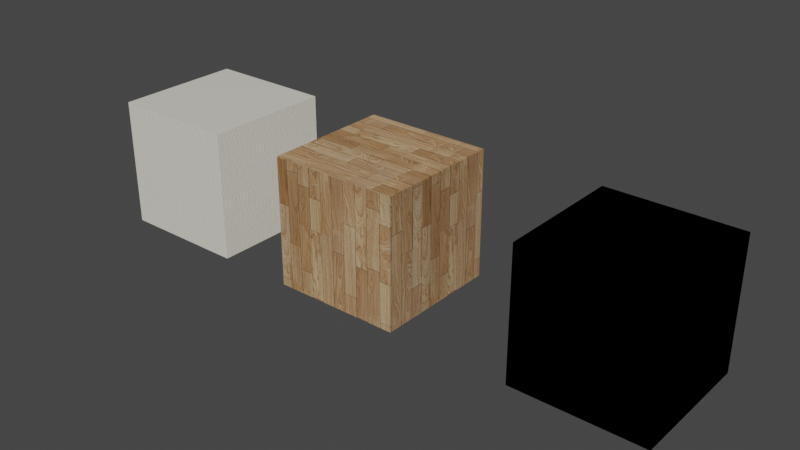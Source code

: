 # Source: library.blend  (saved by Blender 3.4.6; exported with 4.5.12 LTS)
import bpy
from mathutils import Matrix  # noqa: F401  (used for matrix-valued properties, if any)

bpy.ops.wm.read_factory_settings(use_empty=True)
scene = bpy.context.scene
scene.name = 'Scene'

# ---- collections
col_collection = bpy.data.collections.new('Collection'); scene.collection.children.link(col_collection)

# ---- images (referenced by path relative to the original .blend; pixels are not part of the script)
import os
ASSET_DIR = os.environ.get("B2B_ASSET_DIR", "")  # directory of the original .blend (textures are referenced by path, not embedded)
HERE = os.path.dirname(os.path.abspath(__file__))  # packed textures are extracted next to this script under _unpacked/

def load_image(name, relpath, width, height, colorspace="sRGB"):
    """Load a texture the original file referenced (path relative to the .blend, or extracted next to this script)."""
    p = next((c for c in (os.path.join(HERE, relpath), os.path.join(ASSET_DIR, relpath)) if relpath and os.path.exists(c)), "")
    if p:
        img = bpy.data.images.load(p, check_existing=True)
        img.name = name
    else:  # same state as the original file: an image datablock whose file is absent (Cycles renders it pink)
        img = bpy.data.images.new(name, width, height)
        img.source = "FILE"
        img.filepath = "//" + (relpath or name)
    img.colorspace_settings.name = colorspace
    return img
img_wall_nrm_jpg = load_image('wall_NRM.jpg', '_unpacked/wall_NRM.8be90f9d.jpg', 928, 928, 'Non-Color')
img_provincial_oak_normal_jpg = load_image('Provincial Oak_NORMAL.jpg', '_unpacked/Provincial_Oak_NORMAL.c60b96d0.jpg', 1000, 746, 'sRGB')
img_provincial_oak_diffuse_jpg = load_image('Provincial Oak_DIFFUSE.jpg', '_unpacked/Provincial_Oak_DIFFUSE.2cd66e85.jpg', 1000, 746, 'sRGB')
img_provincial_oak_cracks_jpg = load_image('Provincial Oak_CRACKS.jpg', '_unpacked/Provincial_Oak_CRACKS.c610825a.jpg', 1000, 746, 'sRGB')
img_scratches_png = load_image('Scratches.png', '_unpacked/Scratches.674749f8.png', 1920, 1920, 'sRGB')

# ---- materials (node trees are filled in below, after node groups)
mat_white_wall_paint = bpy.data.materials.new('White Wall Paint')
mat_white_wall_paint.alpha_threshold = 0.0
mat_white_wall_paint.use_transparent_shadow = False
mat_white_wall_paint.roughness = 0.5
mat_wood_floor = bpy.data.materials.new('Wood Floor')
mat_wood_floor.alpha_threshold = 0.0
mat_wood_floor.use_transparent_shadow = False
mat_wood_floor.roughness = 0.5
mat_wood_floor.line_color = (0.0, 0.0, 0.0, 1.0)
mat_dimension = bpy.data.materials.new('Dimension')
mat_dimension.use_transparent_shadow = False

# ---- material node trees
mat_white_wall_paint.use_nodes = True; mat_white_wall_paint.node_tree.nodes.clear()
_N = mat_white_wall_paint.node_tree.nodes; _L = mat_white_wall_paint.node_tree.links
n0 = _N.new('ShaderNodeTexCoord'); n0.name = 'Texture Coordinate'; n0.location = (-864, 297)
n1 = _N.new('ShaderNodeMapping'); n1.name = 'Mapping'; n1.location = (-607, 299)
n1.inputs[3].default_value = (2.0, 2.0, 2.0)
n2 = _N.new('ShaderNodeBsdfDiffuse'); n2.name = 'Diffuse BSDF'; n2.location = (323, 285)
n2.inputs[0].default_value = (0.855, 0.8228, 0.7157, 1.0)
n3 = _N.new('ShaderNodeNormalMap'); n3.name = 'Normal Map'; n3.location = (128, 239)
n3.inputs[0].default_value = 0.5
n4 = _N.new('ShaderNodeTexImage'); n4.name = 'Image Texture'; n4.location = (-248, 281)
n4.width = 320
n4.image = img_wall_nrm_jpg
n4.projection = 'BOX'
n5 = _N.new('ShaderNodeBsdfAnisotropic'); n5.name = 'Glossy BSDF'; n5.location = (325, 142)
n5.distribution = 'GGX'
n5.inputs[1].default_value = 0.3162
n6 = _N.new('ShaderNodeOutputMaterial'); n6.name = 'Material Output'; n6.location = (745, 209)
n7 = _N.new('ShaderNodeMixShader'); n7.name = 'Mix Shader'; n7.location = (536, 267)
n8 = _N.new('ShaderNodeLayerWeight'); n8.name = 'Layer Weight'; n8.location = (334, 415)
n8.inputs[0].default_value = 0.1
_L.new(n2.outputs[0], n7.inputs[1])
_L.new(n0.outputs[3], n1.inputs[0])
_L.new(n1.outputs[0], n4.inputs[0])
_L.new(n4.outputs[0], n3.inputs[1])
_L.new(n3.outputs[0], n2.inputs[2])
_L.new(n7.outputs[0], n6.inputs[0])
_L.new(n3.outputs[0], n5.inputs[4])
_L.new(n8.outputs[1], n7.inputs[0])
_L.new(n5.outputs[0], n7.inputs[2])
n6.is_active_output = True
mat_wood_floor.use_nodes = True; mat_wood_floor.node_tree.nodes.clear()
_N = mat_wood_floor.node_tree.nodes; _L = mat_wood_floor.node_tree.links
n0 = _N.new('NodeFrame'); n0.name = 'Cycles'; n0.location = (-2008, 510)
n0.label = 'Cycles'
n0.width = 3117
n1 = _N.new('ShaderNodeOutputMaterial'); n1.name = 'Material Output'; n1.location = (2967, -336)
n1.width = 120
n2 = _N.new('ShaderNodeMath'); n2.name = 'Math.001'; n2.location = (2123, -736)
n2.width = 120
n2.operation = 'MULTIPLY'
n2.inputs[0].default_value = 0.05
n3 = _N.new('ShaderNodeBsdfAnisotropic'); n3.name = 'Glossy BSDF'; n3.location = (2084, -415)
n3.distribution = 'BECKMANN'
n3.inputs[1].default_value = 0.1
n4 = _N.new('ShaderNodeBsdfDiffuse'); n4.name = 'Diffuse BSDF'; n4.location = (2083, -275)
n4.inputs[1].default_value = 0.1
n5 = _N.new('ShaderNodeMix'); n5.name = 'Mix'; n5.location = (1855, -276)
n5.width = 158
n5.data_type = 'RGBA'
n5.blend_type = 'MULTIPLY'
n5.inputs[0].default_value = 1.0
n6 = _N.new('ShaderNodeMath'); n6.name = 'Math'; n6.location = (2261, -138)
n6.width = 120
n6.operation = 'MULTIPLY'
n7 = _N.new('ShaderNodeValToRGB'); n7.name = 'ColorRamp'; n7.location = (1972, -30)
while len(n7.color_ramp.elements) > 1: n7.color_ramp.elements.remove(n7.color_ramp.elements[-1])
n7.color_ramp.elements[0].position = 0.0; n7.color_ramp.elements[0].color = (0.2, 0.2, 0.2, 1.0)
_e = n7.color_ramp.elements.new(1.0); _e.color = (0.7, 0.7, 0.7, 1.0)
n8 = _N.new('ShaderNodeRGBToBW'); n8.name = 'RGB to BW'; n8.location = (1770, -169)
n9 = _N.new('ShaderNodeTexImage'); n9.name = 'Image Texture.002'; n9.location = (1189, -597)
n9.width = 320
n9.image = img_provincial_oak_normal_jpg
n10 = _N.new('ShaderNodeMixShader'); n10.name = 'Mix Shader'; n10.location = (2419, -309)
n10.width = 150
n11 = _N.new('ShaderNodeNormalMap'); n11.name = 'Normal Map'; n11.location = (1563, -595)
n11.width = 250
n11.inputs[0].default_value = 0.25
n12 = _N.new('ShaderNodeMix'); n12.name = 'Mix.001'; n12.location = (1889, -536)
n12.width = 126
n12.data_type = 'RGBA'
n12.inputs[0].default_value = 0.15
n13 = _N.new('ShaderNodeNormalMap'); n13.name = 'Normal Map.001'; n13.location = (1539, -863)
n13.width = 250
n13.inputs[0].default_value = 0.25
n14 = _N.new('ShaderNodeSeparateXYZ'); n14.name = 'Separate XYZ'; n14.location = (600, -757)
n15 = _N.new('ShaderNodeMath'); n15.name = 'Math.002'; n15.location = (830, -743)
n15.operation = 'MULTIPLY'
n15.inputs[0].default_value = 4.0
n16 = _N.new('ShaderNodeMath'); n16.name = 'Math.003'; n16.location = (830, -898)
n16.operation = 'MULTIPLY'
n16.inputs[0].default_value = 4.0
n17 = _N.new('ShaderNodeMath'); n17.name = 'Math.004'; n17.location = (833, -1060)
n17.operation = 'MULTIPLY'
n17.inputs[0].default_value = 4.0
n18 = _N.new('ShaderNodeCombineXYZ'); n18.name = 'Combine XYZ'; n18.location = (1011, -921)
n19 = _N.new('ShaderNodeTexCoord'); n19.name = 'Texture Coordinate'; n19.location = (30, -531)
n19.width = 150
n20 = _N.new('ShaderNodeMapping'); n20.name = 'Mapping'; n20.location = (292, -519)
n20.inputs[3].default_value = (3.0, 3.0, 3.0)
n21 = _N.new('ShaderNodeDisplacement'); n21.name = 'Displacement'; n21.location = (537, -86)
n21.inputs[1].default_value = 0.0
n21.inputs[2].default_value = 0.1
n22 = _N.new('ShaderNodeTexImage'); n22.name = 'Image Texture'; n22.location = (1189, -279)
n22.width = 320
n22.image = img_provincial_oak_diffuse_jpg
n23 = _N.new('ShaderNodeTexImage'); n23.name = 'Image Texture.003'; n23.location = (1188, -1205)
n23.width = 320
n23.image = img_provincial_oak_cracks_jpg
n24 = _N.new('ShaderNodeTexImage'); n24.name = 'Image Texture.001'; n24.location = (1188, -893)
n24.width = 320
n24.image = img_scratches_png
n1.parent = n0
n2.parent = n0
n3.parent = n0
n4.parent = n0
n5.parent = n0
n6.parent = n0
n7.parent = n0
n8.parent = n0
n9.parent = n0
n10.parent = n0
n11.parent = n0
n12.parent = n0
n13.parent = n0
n14.parent = n0
n15.parent = n0
n16.parent = n0
n17.parent = n0
n18.parent = n0
n19.parent = n0
n20.parent = n0
n22.parent = n0
n23.parent = n0
n24.parent = n0
_L.new(n19.outputs[2], n20.inputs[0])
_L.new(n7.outputs[0], n6.inputs[0])
_L.new(n4.outputs[0], n10.inputs[1])
_L.new(n3.outputs[0], n10.inputs[2])
_L.new(n5.outputs[2], n4.inputs[0])
_L.new(n6.outputs[0], n10.inputs[0])
_L.new(n23.outputs[0], n2.inputs[1])
_L.new(n23.outputs[0], n5.inputs[7])
_L.new(n20.outputs[0], n23.inputs[0])
_L.new(n9.outputs[0], n11.inputs[1])
_L.new(n20.outputs[0], n9.inputs[0])
_L.new(n22.outputs[0], n5.inputs[6])
_L.new(n20.outputs[0], n22.inputs[0])
_L.new(n22.outputs[0], n8.inputs[0])
_L.new(n8.outputs[0], n7.inputs[0])
_L.new(n24.outputs[0], n13.inputs[1])
_L.new(n11.outputs[0], n12.inputs[6])
_L.new(n13.outputs[0], n12.inputs[7])
_L.new(n10.outputs[0], n1.inputs[0])
_L.new(n12.outputs[2], n3.inputs[4])
_L.new(n12.outputs[2], n4.inputs[2])
_L.new(n14.outputs[0], n15.inputs[1])
_L.new(n14.outputs[1], n16.inputs[1])
_L.new(n14.outputs[2], n17.inputs[1])
_L.new(n15.outputs[0], n18.inputs[0])
_L.new(n16.outputs[0], n18.inputs[1])
_L.new(n17.outputs[0], n18.inputs[2])
_L.new(n20.outputs[0], n14.inputs[0])
_L.new(n18.outputs[0], n24.inputs[0])
_L.new(n2.outputs[0], n21.inputs[0])
_L.new(n21.outputs[0], n1.inputs[2])
n1.is_active_output = True
mat_dimension.use_nodes = True; mat_dimension.node_tree.nodes.clear()
_N = mat_dimension.node_tree.nodes; _L = mat_dimension.node_tree.links
n0 = _N.new('ShaderNodeBsdfPrincipled'); n0.name = 'Principled BSDF'; n0.location = (10, 300)
n0.distribution = 'GGX'
n0.subsurface_method = 'BURLEY'
n0.inputs[0].default_value = (0.0, 0.0, 0.0, 1.0)
n0.inputs[2].default_value = 0.0
n0.inputs[3].default_value = 1.45
n0.inputs[13].default_value = 0.0
n0.inputs[20].default_value = 0.0
n0.inputs[27].default_value = (0.0, 0.0, 0.0, 1.0)
n0.inputs[28].default_value = 1.0
n1 = _N.new('ShaderNodeOutputMaterial'); n1.name = 'Material Output'; n1.location = (300, 300)
_L.new(n0.outputs[0], n1.inputs[0])
n1.is_active_output = True

# ---- world
world_world = bpy.data.worlds.new('World'); scene.world = world_world
world_world.use_nodes = True; world_world.node_tree.nodes.clear()
_N = world_world.node_tree.nodes; _L = world_world.node_tree.links
n0 = _N.new('ShaderNodeOutputWorld'); n0.name = 'World Output'; n0.location = (300, 300)
n1 = _N.new('ShaderNodeBackground'); n1.name = 'Background'; n1.location = (10, 300)
n1.inputs[0].default_value = (0.05088, 0.05088, 0.05088, 1.0)
_L.new(n1.outputs[0], n0.inputs[0])
n0.is_active_output = True
world_world.color = (0.05088, 0.05088, 0.05088)
world_world.use_sun_shadow = False
world_world.sun_shadow_jitter_overblur = 0.0

# ---- meshes
me_cube = bpy.data.meshes.new('Cube')
me_cube.from_pydata([(-0.3048, -0.3048, -0.3048), (-0.3048, -0.3048, 0.3048), (-0.3048, 0.3048, -0.3048), (-0.3048, 0.3048, 0.3048), (0.3048, -0.3048, -0.3048), (0.3048, -0.3048, 0.3048), (0.3048, 0.3048, -0.3048), (0.3048, 0.3048, 0.3048)], [], [(0, 1, 3, 2), (2, 3, 7, 6), (6, 7, 5, 4), (4, 5, 1, 0), (2, 6, 4, 0), (7, 3, 1, 5)])
_uv = me_cube.uv_layers.new(name='UVMap')
_uv.uv.foreach_set('vector', [0.375, 0.0, 0.625, 0.0, 0.625, 0.25, 0.375, 0.25, 0.375, 0.25, 0.625, 0.25, 0.625, 0.5, 0.375, 0.5, 0.375, 0.5, 0.625, 0.5, 0.625, 0.75, 0.375, 0.75, 0.375, 0.75, 0.625, 0.75, 0.625, 1.0, 0.375, 1.0, 0.125, 0.5, 0.375, 0.5, 0.375, 0.75, 0.125, 0.75, 0.625, 0.5, 0.875, 0.5, 0.875, 0.75, 0.625, 0.75])
me_cube.materials.append(mat_white_wall_paint)
me_cube.use_remesh_fix_poles = True
me_cube.use_remesh_preserve_attributes = False
me_cube.update()
me_cube_001 = bpy.data.meshes.new('Cube.001')
me_cube_001.from_pydata([(-0.3048, -0.3048, -0.3048), (-0.3048, -0.3048, 0.3048), (-0.3048, 0.3048, -0.3048), (-0.3048, 0.3048, 0.3048), (0.3048, -0.3048, -0.3048), (0.3048, -0.3048, 0.3048), (0.3048, 0.3048, -0.3048), (0.3048, 0.3048, 0.3048)], [], [(0, 1, 3, 2), (2, 3, 7, 6), (6, 7, 5, 4), (4, 5, 1, 0), (2, 6, 4, 0), (7, 3, 1, 5)])
_uv = me_cube_001.uv_layers.new(name='UVMap')
_uv.uv.foreach_set('vector', [0.375, 0.0, 0.625, 0.0, 0.625, 0.25, 0.375, 0.25, 0.375, 0.25, 0.625, 0.25, 0.625, 0.5, 0.375, 0.5, 0.375, 0.5, 0.625, 0.5, 0.625, 0.75, 0.375, 0.75, 0.375, 0.75, 0.625, 0.75, 0.625, 1.0, 0.375, 1.0, 0.125, 0.5, 0.375, 0.5, 0.375, 0.75, 0.125, 0.75, 0.625, 0.5, 0.875, 0.5, 0.875, 0.75, 0.625, 0.75])
me_cube_001.materials.append(mat_wood_floor)
me_cube_001.use_remesh_fix_poles = True
me_cube_001.use_remesh_preserve_attributes = False
me_cube_001.update()
me_cube_003 = bpy.data.meshes.new('Cube.003')
me_cube_003.from_pydata([(-0.3048, -0.3048, -0.3048), (-0.3048, -0.3048, 0.3048), (-0.3048, 0.3048, -0.3048), (-0.3048, 0.3048, 0.3048), (0.3048, -0.3048, -0.3048), (0.3048, -0.3048, 0.3048), (0.3048, 0.3048, -0.3048), (0.3048, 0.3048, 0.3048)], [], [(0, 1, 3, 2), (2, 3, 7, 6), (6, 7, 5, 4), (4, 5, 1, 0), (2, 6, 4, 0), (7, 3, 1, 5)])
_uv = me_cube_003.uv_layers.new(name='UVMap')
_uv.uv.foreach_set('vector', [0.375, 0.0, 0.625, 0.0, 0.625, 0.25, 0.375, 0.25, 0.375, 0.25, 0.625, 0.25, 0.625, 0.5, 0.375, 0.5, 0.375, 0.5, 0.625, 0.5, 0.625, 0.75, 0.375, 0.75, 0.375, 0.75, 0.625, 0.75, 0.625, 1.0, 0.375, 1.0, 0.125, 0.5, 0.375, 0.5, 0.375, 0.75, 0.125, 0.75, 0.625, 0.5, 0.875, 0.5, 0.875, 0.75, 0.625, 0.75])
me_cube_003.materials.append(mat_dimension)
me_cube_003.update()

# ---- objects
ob_cube = bpy.data.objects.new('Cube', me_cube)
ob_cube_001 = bpy.data.objects.new('Cube.001', me_cube_001)
ob_cube_003 = bpy.data.objects.new('Cube.003', me_cube_003)

# ---- transforms, parenting, visibility, modifiers, constraints
ob_cube.location = (0.0, 0.0, 0.0)
ob_cube_001.location = (0.9736, 0.0, 0.0)
ob_cube_003.location = (2.152, 0.0, 0.0)

# ---- collection membership
col_collection.objects.link(ob_cube)
col_collection.objects.link(ob_cube_001)
col_collection.objects.link(ob_cube_003)

# ---- scene / render settings (as saved in the file)
scene.frame_start = 1; scene.frame_end = 250; scene.frame_set(1)
scene.render.engine = 'BLENDER_EEVEE_NEXT'
scene.cycles.sampling_pattern = 'TABULATED_SOBOL'
scene.cycles.use_light_tree = False
scene.view_settings.view_transform = 'Filmic'
bpy.context.view_layer.update()

# ---- added for rendering (the .blend has no active camera and no usable light): camera, sun
cam_auto = bpy.data.cameras.new('AutoCamera')
cam_auto.lens = 50.0
cam_auto.sensor_width = 36.0
cam_auto.clip_end = 1000.0
ob_auto_camera = bpy.data.objects.new('AutoCamera', cam_auto)
scene.collection.objects.link(ob_auto_camera)
ob_auto_camera.location = (3.75243, -3.21184, 2.14122)
ob_auto_camera.rotation_euler = (1.09748, -7.21219e-08, 0.694738)
scene.camera = ob_auto_camera
light_auto_sun = bpy.data.lights.new('AutoSun', 'SUN')
light_auto_sun.energy = 3.0
light_auto_sun.angle = 0.0523599
ob_auto_sun = bpy.data.objects.new('AutoSun', light_auto_sun)
scene.collection.objects.link(ob_auto_sun)
ob_auto_sun.rotation_euler = (0.872665, 0.174533, 0.523599)
bpy.context.view_layer.update()

